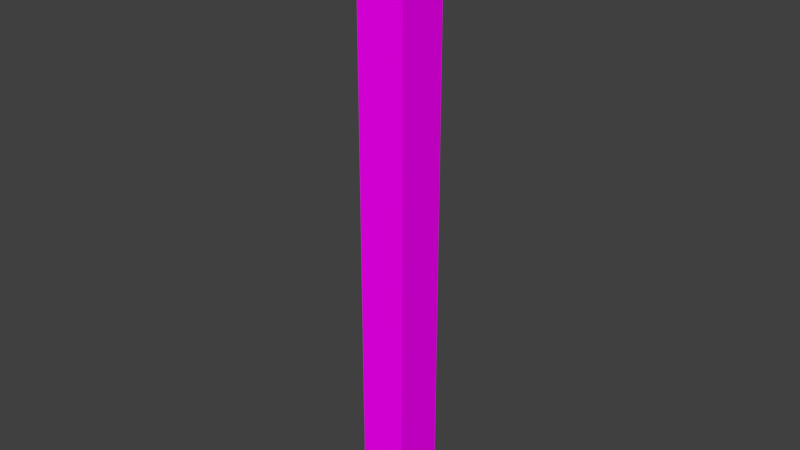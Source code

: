 # Source: pg_bs.blend  (saved by Blender 2.79.0; exported with 4.5.12 LTS)
import bpy
from mathutils import Matrix  # noqa: F401  (used for matrix-valued properties, if any)

bpy.ops.wm.read_factory_settings(use_empty=True)
scene = bpy.context.scene
scene.name = 'Scene'

# ---- collections
col_collection_1 = bpy.data.collections.new('Collection 1'); scene.collection.children.link(col_collection_1)

# ---- images (referenced by path relative to the original .blend; pixels are not part of the script)
import os
ASSET_DIR = os.environ.get("B2B_ASSET_DIR", "")  # directory of the original .blend (textures are referenced by path, not embedded)
HERE = os.path.dirname(os.path.abspath(__file__))  # packed textures are extracted next to this script under _unpacked/

def load_image(name, relpath, width, height, colorspace="sRGB"):
    """Load a texture the original file referenced (path relative to the .blend, or extracted next to this script)."""
    p = next((c for c in (os.path.join(HERE, relpath), os.path.join(ASSET_DIR, relpath)) if relpath and os.path.exists(c)), "")
    if p:
        img = bpy.data.images.load(p, check_existing=True)
        img.name = name
    else:  # same state as the original file: an image datablock whose file is absent (Cycles renders it pink)
        img = bpy.data.images.new(name, width, height)
        img.source = "FILE"
        img.filepath = "//" + (relpath or name)
    img.colorspace_settings.name = colorspace
    return img
img_pg_b_png = load_image('pg_b.png', 'pg_b.png', 1024, 1024, 'sRGB')

# ---- materials (node trees are filled in below, after node groups)
mat_pg_bs = bpy.data.materials.new('pg_bs')
mat_pg_bs.alpha_threshold = 0.0
mat_pg_bs.roughness = 0.5

# ---- material node trees
mat_pg_bs.use_nodes = True; mat_pg_bs.node_tree.nodes.clear()
_N = mat_pg_bs.node_tree.nodes; _L = mat_pg_bs.node_tree.links
n0 = _N.new('ShaderNodeOutputMaterial'); n0.name = 'Material Output'; n0.location = (300, 300)
n1 = _N.new('ShaderNodeBsdfDiffuse'); n1.name = 'Diffuse BSDF'; n1.location = (10, 300)
n2 = _N.new('ShaderNodeTexImage'); n2.name = 'Image Texture'; n2.location = (-180, 300)
n2.width = 140
n2.image = img_pg_b_png
_L.new(n1.outputs[0], n0.inputs[0])
_L.new(n2.outputs[0], n1.inputs[0])
n0.is_active_output = True

# ---- world
world_world = bpy.data.worlds.new('World'); scene.world = world_world
world_world.color = (0.05088, 0.05088, 0.05088)
world_world.use_sun_shadow = False
world_world.sun_shadow_jitter_overblur = 0.0
world_world.cycles.sampling_method = 'MANUAL'

# ---- meshes
me_pg_bs = bpy.data.meshes.new('pg_bs')
me_pg_bs.from_pydata([(-0.1035, 0.1106, 2.625), (-0.1035, 0.1106, 0.0003102), (-0.1035, -0.1106, 0.0003105), (-0.1035, -0.1106, 2.625), (0.1035, 0.1106, 2.625), (0.1035, 0.1106, 0.0003097), (0.1035, -0.1106, 0.0003105), (0.1035, -0.1106, 2.625)], [], [(0, 1, 2, 3), (4, 7, 6, 5), (0, 4, 5, 1), (1, 5, 6, 2), (2, 6, 7, 3), (4, 0, 3, 7)])
_uv = me_pg_bs.uv_layers.new(name='UVMap')
_uv.uv.foreach_set('vector', [0.1435, 0.5772, 0.8605, 0.5772, 0.8605, 0.6171, 0.1435, 0.6171, 0.1435, 0.54, 0.1435, 0.5001, 0.8605, 0.5001, 0.8605, 0.54, 0.1435, 0.5772, 0.1435, 0.54, 0.8605, 0.54, 0.8605, 0.5772, 0.09832, 0.2734, 0.09832, 0.3178, 0.05089, 0.3178, 0.05089, 0.2734, 0.8605, 0.4628, 0.8605, 0.5001, 0.1435, 0.5001, 0.1435, 0.4628, 0.09854, 0.2734, 0.09854, 0.3178, 0.05111, 0.3178, 0.05111, 0.2734])
me_pg_bs.materials.append(mat_pg_bs)
me_pg_bs.use_remesh_preserve_volume = False
me_pg_bs.use_remesh_preserve_attributes = False
me_pg_bs.use_mirror_vertex_groups = False
me_pg_bs.update()

# ---- objects
ob_pg_bs = bpy.data.objects.new('pg_bs', me_pg_bs)

# ---- transforms, parenting, visibility, modifiers, constraints
ob_pg_bs.location = (0.0, 0.0, 0.0)
ob_pg_bs.lock_rotations_4d = False
ob_pg_bs.empty_display_type = 'ARROWS'
ob_pg_bs.lineart.crease_threshold = 0.0

# ---- collection membership
col_collection_1.objects.link(ob_pg_bs)

# ---- scene / render settings (as saved in the file)
scene.frame_start = 1; scene.frame_end = 250; scene.frame_set(1)
scene.render.engine = 'CYCLES'
scene.render.resolution_percentage = 50
scene.render.dither_intensity = 0.0
scene.cycles.use_denoising = False
scene.cycles.samples = 128
scene.cycles.sampling_pattern = 'TABULATED_SOBOL'
scene.cycles.use_adaptive_sampling = False
scene.cycles.use_light_tree = False
scene.cycles.blur_glossy = 0.0
scene.cycles.sample_clamp_indirect = 0.0
scene.view_settings.view_transform = 'Standard'
bpy.context.view_layer.update()

# ---- added for rendering (the .blend has no active camera and no usable light): camera, sun
cam_auto = bpy.data.cameras.new('AutoCamera')
cam_auto.lens = 50.0
cam_auto.sensor_width = 36.0
cam_auto.clip_end = 1000.0
ob_auto_camera = bpy.data.objects.new('AutoCamera', cam_auto)
scene.collection.objects.link(ob_auto_camera)
ob_auto_camera.location = (2.44409, -2.93291, 3.26768)
ob_auto_camera.rotation_euler = (1.09748, -7.21219e-08, 0.694738)
scene.camera = ob_auto_camera
light_auto_sun = bpy.data.lights.new('AutoSun', 'SUN')
light_auto_sun.energy = 3.0
light_auto_sun.angle = 0.0523599
ob_auto_sun = bpy.data.objects.new('AutoSun', light_auto_sun)
scene.collection.objects.link(ob_auto_sun)
ob_auto_sun.rotation_euler = (0.872665, 0.174533, 0.523599)
bpy.context.view_layer.update()

